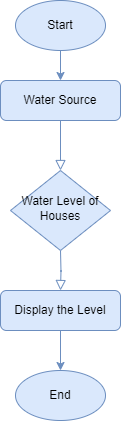

The diagram above was exported from draw.io. Its source (the exported page's mxGraphModel, read from the mxfile embedded in the PNG):
<mxGraphModel dx="864" dy="516" grid="1" gridSize="10" guides="1" tooltips="1" connect="1" arrows="1" fold="1" page="1" pageScale="1" pageWidth="827" pageHeight="1169" math="0" shadow="0">
  <root>
    <mxCell id="WIyWlLk6GJQsqaUBKTNV-0" />
    <mxCell id="WIyWlLk6GJQsqaUBKTNV-1" parent="WIyWlLk6GJQsqaUBKTNV-0" />
    <mxCell id="WIyWlLk6GJQsqaUBKTNV-2" value="" style="rounded=0;html=1;jettySize=auto;orthogonalLoop=1;fontSize=11;endArrow=block;endFill=0;endSize=8;strokeWidth=1;shadow=0;labelBackgroundColor=none;edgeStyle=orthogonalEdgeStyle;fillColor=#dae8fc;strokeColor=#6c8ebf;" parent="WIyWlLk6GJQsqaUBKTNV-1" source="WIyWlLk6GJQsqaUBKTNV-3" target="WIyWlLk6GJQsqaUBKTNV-6" edge="1">
      <mxGeometry relative="1" as="geometry" />
    </mxCell>
    <mxCell id="WIyWlLk6GJQsqaUBKTNV-3" value="Water Source" style="rounded=1;whiteSpace=wrap;html=1;fontSize=12;glass=0;strokeWidth=1;shadow=0;fillColor=#dae8fc;strokeColor=#6c8ebf;" parent="WIyWlLk6GJQsqaUBKTNV-1" vertex="1">
      <mxGeometry x="160" y="100" width="120" height="40" as="geometry" />
    </mxCell>
    <mxCell id="WIyWlLk6GJQsqaUBKTNV-4" value="" style="rounded=0;html=1;jettySize=auto;orthogonalLoop=1;fontSize=11;endArrow=block;endFill=0;endSize=8;strokeWidth=1;shadow=0;labelBackgroundColor=none;edgeStyle=orthogonalEdgeStyle;fillColor=#dae8fc;strokeColor=#6c8ebf;" parent="WIyWlLk6GJQsqaUBKTNV-1" edge="1">
      <mxGeometry y="20" relative="1" as="geometry">
        <mxPoint as="offset" />
        <mxPoint x="220" y="270" as="sourcePoint" />
        <mxPoint x="220" y="310" as="targetPoint" />
      </mxGeometry>
    </mxCell>
    <mxCell id="WIyWlLk6GJQsqaUBKTNV-6" value="Water Level of Houses" style="rhombus;whiteSpace=wrap;html=1;shadow=0;fontFamily=Helvetica;fontSize=12;align=center;strokeWidth=1;spacing=6;spacingTop=-4;fillColor=#dae8fc;strokeColor=#6c8ebf;" parent="WIyWlLk6GJQsqaUBKTNV-1" vertex="1">
      <mxGeometry x="170" y="190" width="100" height="80" as="geometry" />
    </mxCell>
    <mxCell id="WIyWlLk6GJQsqaUBKTNV-11" value="Display the Level" style="rounded=1;whiteSpace=wrap;html=1;fontSize=12;glass=0;strokeWidth=1;shadow=0;fillColor=#dae8fc;strokeColor=#6c8ebf;" parent="WIyWlLk6GJQsqaUBKTNV-1" vertex="1">
      <mxGeometry x="160" y="310" width="120" height="40" as="geometry" />
    </mxCell>
    <mxCell id="UTHOiW49O24f61GJbVYY-1" value="" style="edgeStyle=orthogonalEdgeStyle;rounded=0;orthogonalLoop=1;jettySize=auto;html=1;fillColor=#dae8fc;strokeColor=#6c8ebf;" edge="1" parent="WIyWlLk6GJQsqaUBKTNV-1" source="UTHOiW49O24f61GJbVYY-0" target="WIyWlLk6GJQsqaUBKTNV-3">
      <mxGeometry relative="1" as="geometry" />
    </mxCell>
    <mxCell id="UTHOiW49O24f61GJbVYY-0" value="Start" style="ellipse;whiteSpace=wrap;html=1;fillColor=#dae8fc;strokeColor=#6c8ebf;" vertex="1" parent="WIyWlLk6GJQsqaUBKTNV-1">
      <mxGeometry x="175" y="20" width="90" height="50" as="geometry" />
    </mxCell>
    <mxCell id="UTHOiW49O24f61GJbVYY-3" value="" style="edgeStyle=orthogonalEdgeStyle;rounded=0;orthogonalLoop=1;jettySize=auto;html=1;fillColor=#dae8fc;strokeColor=#6c8ebf;" edge="1" parent="WIyWlLk6GJQsqaUBKTNV-1" source="WIyWlLk6GJQsqaUBKTNV-11" target="UTHOiW49O24f61GJbVYY-2">
      <mxGeometry relative="1" as="geometry" />
    </mxCell>
    <mxCell id="UTHOiW49O24f61GJbVYY-2" value="End" style="ellipse;whiteSpace=wrap;html=1;fillColor=#dae8fc;strokeColor=#6c8ebf;" vertex="1" parent="WIyWlLk6GJQsqaUBKTNV-1">
      <mxGeometry x="175" y="390" width="90" height="50" as="geometry" />
    </mxCell>
  </root>
</mxGraphModel>